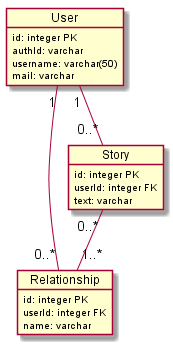

The diagram above was rendered by PlantUML. Its source (embedded in the PNG):
@startuml class
object User {
  id: integer PK
  authId: varchar
  username: varchar(50)
  mail: varchar
}

object Relationship {
  id: integer PK
  userId: integer FK
  name: varchar
}

object Story {
  id: integer PK
  userId: integer FK
  text: varchar
}

Story "0..*" -- "1..*" Relationship
User "1" -- "0..*" Relationship
User "1" -- "0..*" Story

@enduml